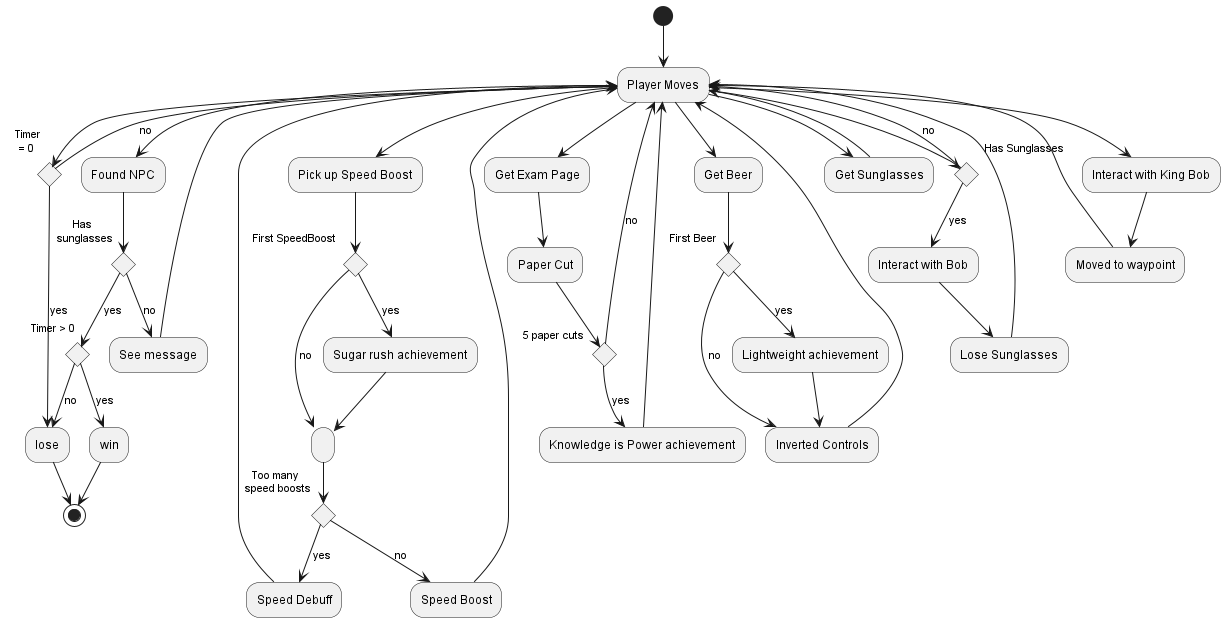

The diagram above was rendered by PlantUML. Its source (embedded in the PNG):
@startuml ActivityDiagramPostKingBob


(*) --> "Player Moves" as PM

PM --> if "   Timer \n = 0" then
    -->[yes] lose
else
    -->[no] PM
endif

PM --> "Pick up Speed Boost" as SpeedBoost
SpeedBoost --> if "First SpeedBoost" then
    -->[yes] "Sugar rush achievement" as SugarRushAchievement
    SugarRushAchievement --> " " as blank
else
    -->[no] blank
endif

blank --> if "Too many \n speed boosts" then
    -->[yes] "Speed Debuff" as SpeedDebuff
    SpeedDebuff --> PM
else
    -->[no] "Speed Boost" as gotSpeedBoost
    gotSpeedBoost --> PM
endif


PM --> "Get Exam Page" as GetExamPage
GetExamPage --> "Paper Cut" as PaperCut
PaperCut --> if "5 paper cuts" then
    -->[yes] "Knowledge is Power achievement" as KIPAchievement
    KIPAchievement --> PM
else
    -->[no] PM



PM --> "Get Beer" as GetBeer
GetBeer --> if "First Beer" then
    -->[yes] "Lightweight achievement" as LightWeightAchievement
    LightWeightAchievement --> "Inverted Controls" as InvertedControls
else
    -->[no] InvertedControls
    InvertedControls --> PM


PM --> "Get Sunglasses" as GetSunglasses
GetSunglasses --> PM

PM --> if "\nHas Sunglasses" then
    -->[yes] "Interact with Bob" as InteractWithBob
    InteractWithBob --> "Lose Sunglasses" as LoseSunglasses
    LoseSunglasses --> PM

else
    -->[no] PM
    
PM --> "Interact with King Bob" as InteractWithKingBob
InteractWithKingBob --> "Moved to waypoint" as MovedToWaypoint
MovedToWaypoint --> PM


PM --> "Found NPC" as FoundNPC

FoundNPC --> if "Has \n sunglasses" then
    -->[yes] if "  \n\n\nTimer > 0" then
        -->[yes] "win" as win
        win --> (*)
    else
        -->[no] "Lose" as lose
        lose --> (*)
    endif
else
    -->[no] "See message" as SeeMessage
    SeeMessage --> PM
endif



@enduml